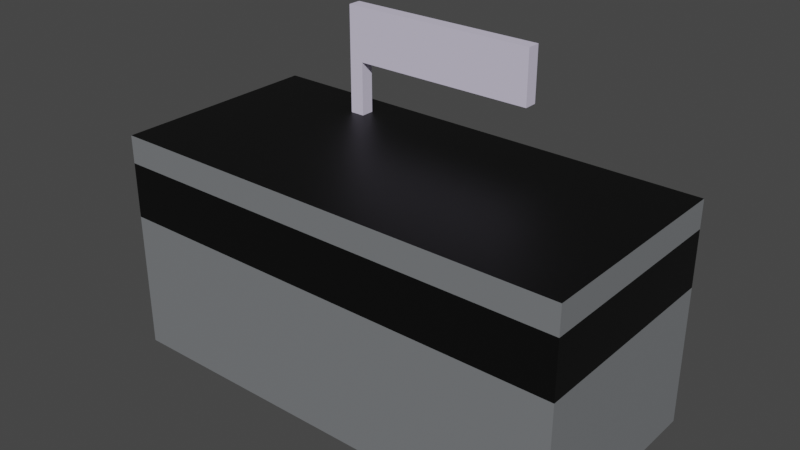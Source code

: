 # Source: nullshop.blend  (saved by Blender 3.1.7; exported with 4.5.12 LTS)
import bpy
from mathutils import Matrix  # noqa: F401  (used for matrix-valued properties, if any)

bpy.ops.wm.read_factory_settings(use_empty=True)
scene = bpy.context.scene
scene.name = 'Scene'

# ---- collections
col_collection = bpy.data.collections.new('Collection'); scene.collection.children.link(col_collection)

# ---- materials (node trees are filled in below, after node groups)
mat_material_003 = bpy.data.materials.new('Material.003')
mat_material_003.use_transparent_shadow = False
mat_material_002 = bpy.data.materials.new('Material.002')
mat_material_002.use_transparent_shadow = False
mat_material_004 = bpy.data.materials.new('Material.004')
mat_material_004.use_transparent_shadow = False
mat_material_005 = bpy.data.materials.new('Material.005')
mat_material_005.use_transparent_shadow = False

# ---- material node trees
mat_material_003.use_nodes = True; mat_material_003.node_tree.nodes.clear()
_N = mat_material_003.node_tree.nodes; _L = mat_material_003.node_tree.links
n0 = _N.new('ShaderNodeBsdfPrincipled'); n0.name = 'Principled BSDF'; n0.location = (10, 300)
n0.distribution = 'GGX'
n0.subsurface_method = 'RANDOM_WALK_SKIN'
n0.inputs[0].default_value = (0.1854, 0.1942, 0.2039, 1.0)
n0.inputs[3].default_value = 1.45
n0.inputs[27].default_value = (0.0, 0.0, 0.0, 1.0)
n0.inputs[28].default_value = 1.0
n1 = _N.new('ShaderNodeOutputMaterial'); n1.name = 'Material Output'; n1.location = (300, 300)
_L.new(n0.outputs[0], n1.inputs[0])
n1.is_active_output = True
mat_material_002.use_nodes = True; mat_material_002.node_tree.nodes.clear()
_N = mat_material_002.node_tree.nodes; _L = mat_material_002.node_tree.links
n0 = _N.new('ShaderNodeBsdfPrincipled'); n0.name = 'Principled BSDF'; n0.location = (10, 300)
n0.distribution = 'GGX'
n0.subsurface_method = 'RANDOM_WALK_SKIN'
n0.inputs[0].default_value = (0.0, 0.0, 0.0, 1.0)
n0.inputs[3].default_value = 1.45
n0.inputs[27].default_value = (0.0, 0.0, 0.0, 1.0)
n0.inputs[28].default_value = 1.0
n1 = _N.new('ShaderNodeOutputMaterial'); n1.name = 'Material Output'; n1.location = (300, 300)
_L.new(n0.outputs[0], n1.inputs[0])
n1.is_active_output = True
mat_material_004.use_nodes = True; mat_material_004.node_tree.nodes.clear()
_N = mat_material_004.node_tree.nodes; _L = mat_material_004.node_tree.links
n0 = _N.new('ShaderNodeBsdfPrincipled'); n0.name = 'Principled BSDF'; n0.location = (10, 300)
n0.distribution = 'GGX'
n0.subsurface_method = 'RANDOM_WALK_SKIN'
n0.inputs[0].default_value = (0.6777, 0.6326, 0.8, 1.0)
n0.inputs[3].default_value = 1.45
n0.inputs[27].default_value = (0.0, 0.0, 0.0, 1.0)
n0.inputs[28].default_value = 1.0
n1 = _N.new('ShaderNodeOutputMaterial'); n1.name = 'Material Output'; n1.location = (300, 300)
_L.new(n0.outputs[0], n1.inputs[0])
n1.is_active_output = True
mat_material_005.use_nodes = True; mat_material_005.node_tree.nodes.clear()
_N = mat_material_005.node_tree.nodes; _L = mat_material_005.node_tree.links
n0 = _N.new('ShaderNodeBsdfPrincipled'); n0.name = 'Principled BSDF'; n0.location = (10, 300)
n0.distribution = 'GGX'
n0.subsurface_method = 'RANDOM_WALK_SKIN'
n0.inputs[0].default_value = (0.1266, 0.1121, 0.8, 1.0)
n0.inputs[3].default_value = 1.45
n0.inputs[27].default_value = (0.0, 0.0, 0.0, 1.0)
n0.inputs[28].default_value = 1.0
n1 = _N.new('ShaderNodeOutputMaterial'); n1.name = 'Material Output'; n1.location = (300, 300)
_L.new(n0.outputs[0], n1.inputs[0])
n1.is_active_output = True

# ---- world
world_world = bpy.data.worlds.new('World'); scene.world = world_world
world_world.use_nodes = True; world_world.node_tree.nodes.clear()
_N = world_world.node_tree.nodes; _L = world_world.node_tree.links
n0 = _N.new('ShaderNodeOutputWorld'); n0.name = 'World Output'; n0.location = (300, 300)
n1 = _N.new('ShaderNodeBackground'); n1.name = 'Background'; n1.location = (10, 300)
n1.inputs[0].default_value = (0.05088, 0.05088, 0.05088, 1.0)
_L.new(n1.outputs[0], n0.inputs[0])
n0.is_active_output = True
world_world.color = (0.05088, 0.05088, 0.05088)
world_world.use_sun_shadow = False
world_world.sun_shadow_jitter_overblur = 0.0

# ---- meshes
me_cube_001 = bpy.data.meshes.new('Cube.001')
me_cube_001.from_pydata([(-1.0, -1.0, -1.0), (-1.0, -1.0, 1.0), (-1.0, 1.0, -1.0), (-1.0, 1.0, 1.0), (1.0, -1.0, -1.0), (1.0, -1.0, 1.0), (1.0, 1.0, -1.0), (1.0, 1.0, 1.0), (-1.0, -1.0, 0.0), (-1.0, 1.0, 0.0), (1.0, 1.0, 0.0), (1.0, -1.0, 0.0), (-1.0, -1.0, 0.5), (-1.0, 1.0, 0.5), (1.0, 1.0, 0.5), (1.0, -1.0, 0.5), (-1.0, -1.0, 0.75), (-1.0, 1.0, 0.75), (1.0, 1.0, 0.75), (1.0, -1.0, 0.75), (-1.0, 1.0, 0.25), (1.0, 1.0, 0.25), (1.0, -1.0, 0.25), (-1.0, -1.0, 0.25), (0.0, 1.0, -1.0), (0.0, 1.0, 1.0), (0.0, -1.0, -1.0), (0.0, -1.0, 1.0), (0.0, -1.0, 0.0), (0.0, 1.0, 0.0), (0.0, -1.0, 0.5), (0.0, 1.0, 0.5), (0.0, -1.0, 0.75), (0.0, 1.0, 0.75), (0.0, 1.0, 0.25), (0.0, -1.0, 0.25), (-1.0, 0.0, -1.0), (-1.0, 0.0, 1.0), (1.0, 0.0, -1.0), (1.0, 0.0, 1.0), (1.0, 0.0, 0.0), (-1.0, 0.0, 0.0), (1.0, 0.0, 0.5), (-1.0, 0.0, 0.5), (1.0, 0.0, 0.75), (-1.0, 0.0, 0.75), (-1.0, 0.0, 0.25), (1.0, 0.0, 0.25), (0.0, 0.0, 1.0), (0.0, 0.0, -1.0), (-0.5, 1.0, -1.0), (-0.5, -1.0, 1.0), (-0.5, -1.0, 0.0), (-0.5, -1.0, 0.5), (-0.5, -1.0, 0.75), (-0.5, -1.0, 0.25), (-0.5, 1.0, 1.0), (-0.5, -1.0, -1.0), (-0.5, 1.0, 0.0), (-0.5, 1.0, 0.5), (-0.5, 1.0, 0.75), (-0.5, 1.0, 0.25), (-0.5, 0.0, -1.0), (-0.5, 0.0, 1.0), (-1.0, 0.5, 1.0), (1.0, 0.5, -1.0), (-1.0, 0.5, 0.0), (-1.0, 0.5, 0.5), (-1.0, 0.5, 0.75), (-1.0, 0.5, 0.25), (-1.0, 0.5, -1.0), (1.0, 0.5, 1.0), (1.0, 0.5, 0.0), (1.0, 0.5, 0.5), (1.0, 0.5, 0.75), (1.0, 0.5, 0.25), (0.0, 0.5, 1.0), (0.0, 0.5, -1.0), (-0.5, 0.5, 1.0), (-0.5, 0.5, -1.0), (-0.25, 1.0, 1.0), (-0.25, -1.0, -1.0), (-0.25, 1.0, 0.0), (-0.25, 1.0, 0.5), (-0.25, 1.0, 0.75), (-0.25, 1.0, 0.25), (-0.25, 0.0, 1.0), (-0.25, 1.0, -1.0), (-0.25, -1.0, 1.0), (-0.25, -1.0, 0.0), (-0.25, -1.0, 0.5), (-0.25, -1.0, 0.75), (-0.25, -1.0, 0.25), (-0.25, 0.0, -1.0), (-0.25, 0.5, 1.0), (-0.25, 0.5, -1.0), (-0.375, 1.0, -1.0), (-0.375, -1.0, 1.0), (-0.375, -1.0, 0.0), (-0.375, -1.0, 0.5), (-0.375, -1.0, 0.75), (-0.375, -1.0, 0.25), (-0.375, 0.0, -1.0), (-0.375, 0.5, -1.0), (-0.375, 1.0, 1.0), (-0.375, -1.0, -1.0), (-0.375, 1.0, 0.0), (-0.375, 1.0, 0.5), (-0.375, 1.0, 0.75), (-0.375, 1.0, 0.25), (-0.375, 0.0, 1.0), (-0.375, 0.5, 1.0), (-1.0, 0.75, 1.0), (1.0, 0.75, -1.0), (-1.0, 0.75, 0.0), (-1.0, 0.75, 0.5), (-1.0, 0.75, 0.75), (-1.0, 0.75, 0.25), (-1.0, 0.75, -1.0), (1.0, 0.75, 1.0), (1.0, 0.75, 0.0), (1.0, 0.75, 0.5), (1.0, 0.75, 0.75), (1.0, 0.75, 0.25), (0.0, 0.75, 1.0), (0.0, 0.75, -1.0), (-0.5, 0.75, 1.0), (-0.5, 0.75, -1.0), (-0.25, 0.75, -1.0), (-0.25, 0.75, 1.0), (-0.375, 0.75, -1.0), (-0.375, 0.75, 1.0), (-1.0, 0.625, -1.0), (1.0, 0.625, 1.0), (1.0, 0.625, 0.0), (1.0, 0.625, 0.5), (1.0, 0.625, 0.75), (1.0, 0.625, 0.25), (0.0, 0.625, 1.0), (0.0, 0.625, -1.0), (-0.5, 0.625, 1.0), (-0.5, 0.625, -1.0), (-0.25, 0.625, -1.0), (-0.25, 0.625, 1.0), (-0.375, 0.625, -1.0), (-0.375, 0.625, 1.0), (-1.0, 0.625, 1.0), (1.0, 0.625, -1.0), (-1.0, 0.625, 0.0), (-1.0, 0.625, 0.5), (-1.0, 0.625, 0.75), (-1.0, 0.625, 0.25), (-0.4375, 1.0, -1.0), (-0.4375, -1.0, 1.0), (-0.4375, -1.0, 0.0), (-0.4375, -1.0, 0.5), (-0.4375, -1.0, 0.75), (-0.4375, -1.0, 0.25), (-0.4375, 0.0, -1.0), (-0.4375, 0.5, -1.0), (-0.4375, 1.0, 1.0), (-0.4375, -1.0, -1.0), (-0.4375, 1.0, 0.0), (-0.4375, 1.0, 0.5), (-0.4375, 1.0, 0.75), (-0.4375, 1.0, 0.25), (-0.4375, 0.0, 1.0), (-0.4375, 0.5, 1.0), (-0.4375, 0.75, -1.0), (-0.4375, 0.75, 1.0), (-0.4375, 0.625, -1.0), (-0.4375, 0.625, 1.0), (-0.5, 0.75, 1.955), (-0.5, 0.625, 1.955), (-0.4375, 0.75, 1.955), (-0.4375, 0.625, 1.955), (-0.5, 0.625, 1.477), (-0.5, 0.75, 1.477), (-0.4375, 0.625, 1.477), (-0.4375, 0.75, 1.477), (0.3555, 0.75, 1.955), (0.3555, 0.625, 1.955), (0.3555, 0.625, 1.477), (0.3555, 0.75, 1.477)], [], [(116, 112, 3, 17), (33, 25, 7, 18), (44, 39, 5, 19), (54, 51, 1, 16), (49, 38, 4, 26), (63, 37, 1, 51), (57, 52, 8, 0), (38, 40, 11, 4), (24, 29, 10, 6), (118, 114, 9, 2), (55, 53, 12, 23), (47, 42, 15, 22), (34, 31, 14, 21), (117, 115, 13, 20), (53, 54, 16, 12), (42, 44, 19, 15), (31, 33, 18, 14), (115, 116, 17, 13), (114, 117, 20, 9), (29, 34, 21, 10), (40, 47, 22, 11), (52, 55, 23, 8), (11, 22, 35, 28), (82, 85, 34, 29), (83, 84, 33, 31), (15, 19, 32, 30), (85, 83, 31, 34), (22, 15, 30, 35), (87, 82, 29, 24), (4, 11, 28, 26), (39, 48, 27, 5), (93, 49, 26, 81), (19, 5, 27, 32), (84, 80, 25, 33), (95, 77, 49, 93), (71, 76, 48, 39), (72, 75, 47, 40), (8, 23, 46, 41), (12, 16, 45, 43), (73, 74, 44, 42), (23, 12, 43, 46), (75, 73, 42, 47), (0, 8, 41, 36), (65, 72, 40, 38), (78, 64, 37, 63), (77, 65, 38, 49), (74, 71, 39, 44), (16, 1, 37, 45), (167, 78, 63, 166), (70, 79, 62, 36), (17, 3, 56, 60), (36, 62, 57, 0), (2, 9, 58, 50), (20, 13, 59, 61), (13, 17, 60, 59), (9, 20, 61, 58), (154, 157, 55, 52), (155, 156, 54, 53), (157, 155, 53, 55), (161, 154, 52, 57), (166, 63, 51, 153), (156, 153, 51, 54), (132, 141, 79, 70), (171, 140, 78, 167), (136, 133, 71, 74), (139, 147, 65, 77), (140, 146, 64, 78), (147, 134, 72, 65), (137, 135, 73, 75), (135, 136, 74, 73), (134, 137, 75, 72), (133, 138, 76, 71), (142, 139, 77, 95), (41, 46, 69, 66), (43, 45, 68, 67), (46, 43, 67, 69), (36, 41, 66, 70), (45, 37, 64, 68), (144, 142, 95, 103), (138, 143, 94, 76), (32, 27, 88, 91), (48, 86, 88, 27), (26, 28, 89, 81), (35, 30, 90, 92), (30, 32, 91, 90), (28, 35, 92, 89), (76, 94, 86, 48), (103, 95, 93, 102), (108, 104, 80, 84), (102, 93, 81, 105), (96, 106, 82, 87), (109, 107, 83, 85), (107, 108, 84, 83), (106, 109, 85, 82), (162, 165, 109, 106), (163, 164, 108, 107), (165, 163, 107, 109), (152, 162, 106, 96), (158, 102, 105, 161), (164, 160, 104, 108), (159, 103, 102, 158), (170, 144, 103, 159), (143, 145, 111, 94), (91, 88, 97, 100), (86, 110, 97, 88), (81, 89, 98, 105), (92, 90, 99, 101), (90, 91, 100, 99), (89, 92, 101, 98), (94, 111, 110, 86), (80, 104, 131, 129), (152, 96, 130, 168), (25, 80, 129, 124), (96, 87, 128, 130), (87, 24, 125, 128), (7, 25, 124, 119), (10, 21, 123, 120), (14, 18, 122, 121), (21, 14, 121, 123), (6, 10, 120, 113), (56, 3, 112, 126), (24, 6, 113, 125), (18, 7, 119, 122), (160, 56, 126, 169), (2, 50, 127, 118), (148, 151, 117, 114), (149, 150, 116, 115), (151, 149, 115, 117), (132, 148, 114, 118), (150, 146, 112, 116), (68, 64, 146, 150), (70, 66, 148, 132), (69, 67, 149, 151), (67, 68, 150, 149), (66, 69, 151, 148), (129, 131, 145, 143), (168, 130, 144, 170), (124, 129, 143, 138), (130, 128, 142, 144), (128, 125, 139, 142), (119, 124, 138, 133), (120, 123, 137, 134), (121, 122, 136, 135), (123, 121, 135, 137), (113, 120, 134, 147), (126, 112, 146, 140), (125, 113, 147, 139), (122, 119, 133, 136), (177, 176, 173, 172), (118, 127, 141, 132), (131, 169, 171, 145), (127, 168, 170, 141), (104, 160, 169, 131), (50, 152, 168, 127), (141, 170, 159, 79), (79, 159, 158, 62), (60, 56, 160, 164), (62, 158, 161, 57), (50, 58, 162, 152), (61, 59, 163, 165), (59, 60, 164, 163), (58, 61, 165, 162), (145, 171, 167, 111), (100, 97, 153, 156), (110, 166, 153, 97), (105, 98, 154, 161), (101, 99, 155, 157), (99, 100, 156, 155), (98, 101, 157, 154), (111, 167, 166, 110), (174, 172, 173, 175), (176, 178, 175, 173), (179, 177, 172, 174), (178, 179, 183, 182), (171, 169, 179, 178), (169, 126, 177, 179), (140, 171, 178, 176), (126, 140, 176, 177), (182, 183, 180, 181), (175, 178, 182, 181), (179, 174, 180, 183), (174, 175, 181, 180)])
me_cube_001.polygons.foreach_set('material_index', [0, 0, 0, 0, 1, 1, 0, 0, 0, 0, 1, 1, 1, 1, 1, 1, 1, 1, 0, 0, 0, 0, 0, 0, 1, 1, 1, 1, 0, 0, 1, 1, 0, 0, 1, 1, 0, 0, 1, 1, 1, 1, 0, 0, 1, 1, 0, 0, 1, 1, 0, 1, 0, 1, 1, 0, 0, 1, 1, 0, 1, 0, 1, 1, 0, 1, 1, 0, 1, 1, 0, 1, 1, 0, 1, 1, 0, 0, 1, 1, 0, 1, 0, 1, 1, 0, 1, 1, 0, 1, 0, 1, 1, 0, 0, 1, 1, 0, 1, 0, 1, 1, 1, 0, 1, 0, 1, 1, 0, 1, 1, 1, 1, 1, 1, 1, 0, 1, 1, 0, 1, 1, 0, 1, 1, 0, 1, 1, 0, 0, 0, 0, 1, 1, 0, 1, 1, 1, 1, 1, 1, 0, 1, 1, 0, 1, 1, 0, 2, 1, 1, 1, 1, 1, 1, 1, 0, 1, 0, 1, 1, 0, 1, 0, 1, 0, 1, 1, 0, 1, 2, 2, 3, 2, 2, 2, 2, 2, 2, 2, 3, 2])
_uv = me_cube_001.uv_layers.new(name='UVMap')
_uv.uv.foreach_set('vector', [0.5938, 0.2188, 0.625, 0.2188, 0.625, 0.25, 0.5938, 0.25, 0.5938, 0.375, 0.625, 0.375, 0.625, 0.5, 0.5938, 0.5, 0.5938, 0.625, 0.625, 0.625, 0.625, 0.75, 0.5938, 0.75, 0.5938, 0.9375, 0.625, 0.9375, 0.625, 1.0, 0.5938, 1.0, 0.25, 0.625, 0.375, 0.625, 0.375, 0.75, 0.25, 0.75, 0.8125, 0.625, 0.875, 0.625, 0.875, 0.75, 0.8125, 0.75, 0.375, 0.9375, 0.5, 0.9375, 0.5, 1.0, 0.375, 1.0, 0.375, 0.625, 0.5, 0.625, 0.5, 0.75, 0.375, 0.75, 0.375, 0.375, 0.5, 0.375, 0.5, 0.5, 0.375, 0.5, 0.375, 0.2188, 0.5, 0.2188, 0.5, 0.25, 0.375, 0.25, 0.5312, 0.9375, 0.5625, 0.9375, 0.5625, 1.0, 0.5312, 1.0, 0.5312, 0.625, 0.5625, 0.625, 0.5625, 0.75, 0.5312, 0.75, 0.5312, 0.375, 0.5625, 0.375, 0.5625, 0.5, 0.5312, 0.5, 0.5312, 0.2188, 0.5625, 0.2188, 0.5625, 0.25, 0.5312, 0.25, 0.5625, 0.9375, 0.5938, 0.9375, 0.5938, 1.0, 0.5625, 1.0, 0.5625, 0.625, 0.5938, 0.625, 0.5938, 0.75, 0.5625, 0.75, 0.5625, 0.375, 0.5938, 0.375, 0.5938, 0.5, 0.5625, 0.5, 0.5625, 0.2188, 0.5938, 0.2188, 0.5938, 0.25, 0.5625, 0.25, 0.5, 0.2188, 0.5312, 0.2188, 0.5312, 0.25, 0.5, 0.25, 0.5, 0.375, 0.5312, 0.375, 0.5312, 0.5, 0.5, 0.5, 0.5, 0.625, 0.5312, 0.625, 0.5312, 0.75, 0.5, 0.75, 0.5, 0.9375, 0.5312, 0.9375, 0.5312, 1.0, 0.5, 1.0, 0.5, 0.75, 0.5312, 0.75, 0.5312, 0.875, 0.5, 0.875, 0.5, 0.3438, 0.5312, 0.3438, 0.5312, 0.375, 0.5, 0.375, 0.5625, 0.3438, 0.5938, 0.3438, 0.5938, 0.375, 0.5625, 0.375, 0.5625, 0.75, 0.5938, 0.75, 0.5938, 0.875, 0.5625, 0.875, 0.5312, 0.3438, 0.5625, 0.3438, 0.5625, 0.375, 0.5312, 0.375, 0.5312, 0.75, 0.5625, 0.75, 0.5625, 0.875, 0.5312, 0.875, 0.375, 0.3438, 0.5, 0.3438, 0.5, 0.375, 0.375, 0.375, 0.375, 0.75, 0.5, 0.75, 0.5, 0.875, 0.375, 0.875, 0.625, 0.625, 0.75, 0.625, 0.75, 0.75, 0.625, 0.75, 0.2188, 0.625, 0.25, 0.625, 0.25, 0.75, 0.2188, 0.75, 0.5938, 0.75, 0.625, 0.75, 0.625, 0.875, 0.5938, 0.875, 0.5938, 0.3438, 0.625, 0.3438, 0.625, 0.375, 0.5938, 0.375, 0.2188, 0.5625, 0.25, 0.5625, 0.25, 0.625, 0.2188, 0.625, 0.625, 0.5625, 0.75, 0.5625, 0.75, 0.625, 0.625, 0.625, 0.5, 0.5625, 0.5312, 0.5625, 0.5312, 0.625, 0.5, 0.625, 0.5, 0.0, 0.5312, 0.0, 0.5312, 0.125, 0.5, 0.125, 0.5625, 0.0, 0.5938, 0.0, 0.5938, 0.125, 0.5625, 0.125, 0.5625, 0.5625, 0.5938, 0.5625, 0.5938, 0.625, 0.5625, 0.625, 0.5312, 0.0, 0.5625, 0.0, 0.5625, 0.125, 0.5312, 0.125, 0.5312, 0.5625, 0.5625, 0.5625, 0.5625, 0.625, 0.5312, 0.625, 0.375, 0.0, 0.5, 0.0, 0.5, 0.125, 0.375, 0.125, 0.375, 0.5625, 0.5, 0.5625, 0.5, 0.625, 0.375, 0.625, 0.8125, 0.5625, 0.875, 0.5625, 0.875, 0.625, 0.8125, 0.625, 0.25, 0.5625, 0.375, 0.5625, 0.375, 0.625, 0.25, 0.625, 0.5938, 0.5625, 0.625, 0.5625, 0.625, 0.625, 0.5938, 0.625, 0.5938, 0.0, 0.625, 0.0, 0.625, 0.125, 0.5938, 0.125, 0.8047, 0.5625, 0.8125, 0.5625, 0.8125, 0.625, 0.8047, 0.625, 0.125, 0.5625, 0.1875, 0.5625, 0.1875, 0.625, 0.125, 0.625, 0.5938, 0.25, 0.625, 0.25, 0.625, 0.3125, 0.5938, 0.3125, 0.125, 0.625, 0.1875, 0.625, 0.1875, 0.75, 0.125, 0.75, 0.375, 0.25, 0.5, 0.25, 0.5, 0.3125, 0.375, 0.3125, 0.5312, 0.25, 0.5625, 0.25, 0.5625, 0.3125, 0.5312, 0.3125, 0.5625, 0.25, 0.5938, 0.25, 0.5938, 0.3125, 0.5625, 0.3125, 0.5, 0.25, 0.5312, 0.25, 0.5312, 0.3125, 0.5, 0.3125, 0.5, 0.9297, 0.5312, 0.9297, 0.5312, 0.9375, 0.5, 0.9375, 0.5625, 0.9297, 0.5938, 0.9297, 0.5938, 0.9375, 0.5625, 0.9375, 0.5312, 0.9297, 0.5625, 0.9297, 0.5625, 0.9375, 0.5312, 0.9375, 0.375, 0.9297, 0.5, 0.9297, 0.5, 0.9375, 0.375, 0.9375, 0.8047, 0.625, 0.8125, 0.625, 0.8125, 0.75, 0.8047, 0.75, 0.5938, 0.9297, 0.625, 0.9297, 0.625, 0.9375, 0.5938, 0.9375, 0.125, 0.5469, 0.1875, 0.5469, 0.1875, 0.5625, 0.125, 0.5625, 0.8047, 0.5469, 0.8125, 0.5469, 0.8125, 0.5625, 0.8047, 0.5625, 0.5938, 0.5469, 0.625, 0.5469, 0.625, 0.5625, 0.5938, 0.5625, 0.25, 0.5469, 0.375, 0.5469, 0.375, 0.5625, 0.25, 0.5625, 0.8125, 0.5469, 0.875, 0.5469, 0.875, 0.5625, 0.8125, 0.5625, 0.375, 0.5469, 0.5, 0.5469, 0.5, 0.5625, 0.375, 0.5625, 0.5312, 0.5469, 0.5625, 0.5469, 0.5625, 0.5625, 0.5312, 0.5625, 0.5625, 0.5469, 0.5938, 0.5469, 0.5938, 0.5625, 0.5625, 0.5625, 0.5, 0.5469, 0.5312, 0.5469, 0.5312, 0.5625, 0.5, 0.5625, 0.625, 0.5469, 0.75, 0.5469, 0.75, 0.5625, 0.625, 0.5625, 0.2188, 0.5469, 0.25, 0.5469, 0.25, 0.5625, 0.2188, 0.5625, 0.5, 0.125, 0.5312, 0.125, 0.5312, 0.1875, 0.5, 0.1875, 0.5625, 0.125, 0.5938, 0.125, 0.5938, 0.1875, 0.5625, 0.1875, 0.5312, 0.125, 0.5625, 0.125, 0.5625, 0.1875, 0.5312, 0.1875, 0.375, 0.125, 0.5, 0.125, 0.5, 0.1875, 0.375, 0.1875, 0.5938, 0.125, 0.625, 0.125, 0.625, 0.1875, 0.5938, 0.1875, 0.2031, 0.5469, 0.2188, 0.5469, 0.2188, 0.5625, 0.2031, 0.5625, 0.75, 0.5469, 0.7812, 0.5469, 0.7812, 0.5625, 0.75, 0.5625, 0.5938, 0.875, 0.625, 0.875, 0.625, 0.9062, 0.5938, 0.9062, 0.75, 0.625, 0.7812, 0.625, 0.7812, 0.75, 0.75, 0.75, 0.375, 0.875, 0.5, 0.875, 0.5, 0.9062, 0.375, 0.9062, 0.5312, 0.875, 0.5625, 0.875, 0.5625, 0.9062, 0.5312, 0.9062, 0.5625, 0.875, 0.5938, 0.875, 0.5938, 0.9062, 0.5625, 0.9062, 0.5, 0.875, 0.5312, 0.875, 0.5312, 0.9062, 0.5, 0.9062, 0.75, 0.5625, 0.7812, 0.5625, 0.7812, 0.625, 0.75, 0.625, 0.2031, 0.5625, 0.2188, 0.5625, 0.2188, 0.625, 0.2031, 0.625, 0.5938, 0.3281, 0.625, 0.3281, 0.625, 0.3438, 0.5938, 0.3438, 0.2031, 0.625, 0.2188, 0.625, 0.2188, 0.75, 0.2031, 0.75, 0.375, 0.3281, 0.5, 0.3281, 0.5, 0.3438, 0.375, 0.3438, 0.5312, 0.3281, 0.5625, 0.3281, 0.5625, 0.3438, 0.5312, 0.3438, 0.5625, 0.3281, 0.5938, 0.3281, 0.5938, 0.3438, 0.5625, 0.3438, 0.5, 0.3281, 0.5312, 0.3281, 0.5312, 0.3438, 0.5, 0.3438, 0.5, 0.3203, 0.5312, 0.3203, 0.5312, 0.3281, 0.5, 0.3281, 0.5625, 0.3203, 0.5938, 0.3203, 0.5938, 0.3281, 0.5625, 0.3281, 0.5312, 0.3203, 0.5625, 0.3203, 0.5625, 0.3281, 0.5312, 0.3281, 0.375, 0.3203, 0.5, 0.3203, 0.5, 0.3281, 0.375, 0.3281, 0.1953, 0.625, 0.2031, 0.625, 0.2031, 0.75, 0.1953, 0.75, 0.5938, 0.3203, 0.625, 0.3203, 0.625, 0.3281, 0.5938, 0.3281, 0.1953, 0.5625, 0.2031, 0.5625, 0.2031, 0.625, 0.1953, 0.625, 0.1953, 0.5469, 0.2031, 0.5469, 0.2031, 0.5625, 0.1953, 0.5625, 0.7812, 0.5469, 0.7969, 0.5469, 0.7969, 0.5625, 0.7812, 0.5625, 0.5938, 0.9062, 0.625, 0.9062, 0.625, 0.9219, 0.5938, 0.9219, 0.7812, 0.625, 0.7969, 0.625, 0.7969, 0.75, 0.7812, 0.75, 0.375, 0.9062, 0.5, 0.9062, 0.5, 0.9219, 0.375, 0.9219, 0.5312, 0.9062, 0.5625, 0.9062, 0.5625, 0.9219, 0.5312, 0.9219, 0.5625, 0.9062, 0.5938, 0.9062, 0.5938, 0.9219, 0.5625, 0.9219, 0.5, 0.9062, 0.5312, 0.9062, 0.5312, 0.9219, 0.5, 0.9219, 0.7812, 0.5625, 0.7969, 0.5625, 0.7969, 0.625, 0.7812, 0.625, 0.7812, 0.5, 0.7969, 0.5, 0.7969, 0.5312, 0.7812, 0.5312, 0.1953, 0.5, 0.2031, 0.5, 0.2031, 0.5312, 0.1953, 0.5312, 0.75, 0.5, 0.7812, 0.5, 0.7812, 0.5312, 0.75, 0.5312, 0.2031, 0.5, 0.2188, 0.5, 0.2188, 0.5312, 0.2031, 0.5312, 0.2188, 0.5, 0.25, 0.5, 0.25, 0.5312, 0.2188, 0.5312, 0.625, 0.5, 0.75, 0.5, 0.75, 0.5312, 0.625, 0.5312, 0.5, 0.5, 0.5312, 0.5, 0.5312, 0.5312, 0.5, 0.5312, 0.5625, 0.5, 0.5938, 0.5, 0.5938, 0.5312, 0.5625, 0.5312, 0.5312, 0.5, 0.5625, 0.5, 0.5625, 0.5312, 0.5312, 0.5312, 0.375, 0.5, 0.5, 0.5, 0.5, 0.5312, 0.375, 0.5312, 0.8125, 0.5, 0.875, 0.5, 0.875, 0.5312, 0.8125, 0.5312, 0.25, 0.5, 0.375, 0.5, 0.375, 0.5312, 0.25, 0.5312, 0.5938, 0.5, 0.625, 0.5, 0.625, 0.5312, 0.5938, 0.5312, 0.8047, 0.5, 0.8125, 0.5, 0.8125, 0.5312, 0.8047, 0.5312, 0.125, 0.5, 0.1875, 0.5, 0.1875, 0.5312, 0.125, 0.5312, 0.5, 0.2031, 0.5312, 0.2031, 0.5312, 0.2188, 0.5, 0.2188, 0.5625, 0.2031, 0.5938, 0.2031, 0.5938, 0.2188, 0.5625, 0.2188, 0.5312, 0.2031, 0.5625, 0.2031, 0.5625, 0.2188, 0.5312, 0.2188, 0.375, 0.2031, 0.5, 0.2031, 0.5, 0.2188, 0.375, 0.2188, 0.5938, 0.2031, 0.625, 0.2031, 0.625, 0.2188, 0.5938, 0.2188, 0.5938, 0.1875, 0.625, 0.1875, 0.625, 0.2031, 0.5938, 0.2031, 0.375, 0.1875, 0.5, 0.1875, 0.5, 0.2031, 0.375, 0.2031, 0.5312, 0.1875, 0.5625, 0.1875, 0.5625, 0.2031, 0.5312, 0.2031, 0.5625, 0.1875, 0.5938, 0.1875, 0.5938, 0.2031, 0.5625, 0.2031, 0.5, 0.1875, 0.5312, 0.1875, 0.5312, 0.2031, 0.5, 0.2031, 0.7812, 0.5312, 0.7969, 0.5312, 0.7969, 0.5469, 0.7812, 0.5469, 0.1953, 0.5312, 0.2031, 0.5312, 0.2031, 0.5469, 0.1953, 0.5469, 0.75, 0.5312, 0.7812, 0.5312, 0.7812, 0.5469, 0.75, 0.5469, 0.2031, 0.5312, 0.2188, 0.5312, 0.2188, 0.5469, 0.2031, 0.5469, 0.2188, 0.5312, 0.25, 0.5312, 0.25, 0.5469, 0.2188, 0.5469, 0.625, 0.5312, 0.75, 0.5312, 0.75, 0.5469, 0.625, 0.5469, 0.5, 0.5312, 0.5312, 0.5312, 0.5312, 0.5469, 0.5, 0.5469, 0.5625, 0.5312, 0.5938, 0.5312, 0.5938, 0.5469, 0.5625, 0.5469, 0.5312, 0.5312, 0.5625, 0.5312, 0.5625, 0.5469, 0.5312, 0.5469, 0.375, 0.5312, 0.5, 0.5312, 0.5, 0.5469, 0.375, 0.5469, 0.8125, 0.5312, 0.875, 0.5312, 0.875, 0.5469, 0.8125, 0.5469, 0.25, 0.5312, 0.375, 0.5312, 0.375, 0.5469, 0.25, 0.5469, 0.5938, 0.5312, 0.625, 0.5312, 0.625, 0.5469, 0.5938, 0.5469, 0.8125, 0.5312, 0.8125, 0.5469, 0.8125, 0.5469, 0.8125, 0.5312, 0.125, 0.5312, 0.1875, 0.5312, 0.1875, 0.5469, 0.125, 0.5469, 0.7969, 0.5312, 0.8047, 0.5312, 0.8047, 0.5469, 0.7969, 0.5469, 0.1875, 0.5312, 0.1953, 0.5312, 0.1953, 0.5469, 0.1875, 0.5469, 0.7969, 0.5, 0.8047, 0.5, 0.8047, 0.5312, 0.7969, 0.5312, 0.1875, 0.5, 0.1953, 0.5, 0.1953, 0.5312, 0.1875, 0.5312, 0.1875, 0.5469, 0.1953, 0.5469, 0.1953, 0.5625, 0.1875, 0.5625, 0.1875, 0.5625, 0.1953, 0.5625, 0.1953, 0.625, 0.1875, 0.625, 0.5938, 0.3125, 0.625, 0.3125, 0.625, 0.3203, 0.5938, 0.3203, 0.1875, 0.625, 0.1953, 0.625, 0.1953, 0.75, 0.1875, 0.75, 0.375, 0.3125, 0.5, 0.3125, 0.5, 0.3203, 0.375, 0.3203, 0.5312, 0.3125, 0.5625, 0.3125, 0.5625, 0.3203, 0.5312, 0.3203, 0.5625, 0.3125, 0.5938, 0.3125, 0.5938, 0.3203, 0.5625, 0.3203, 0.5, 0.3125, 0.5312, 0.3125, 0.5312, 0.3203, 0.5, 0.3203, 0.7969, 0.5469, 0.8047, 0.5469, 0.8047, 0.5625, 0.7969, 0.5625, 0.5938, 0.9219, 0.625, 0.9219, 0.625, 0.9297, 0.5938, 0.9297, 0.7969, 0.625, 0.8047, 0.625, 0.8047, 0.75, 0.7969, 0.75, 0.375, 0.9219, 0.5, 0.9219, 0.5, 0.9297, 0.375, 0.9297, 0.5312, 0.9219, 0.5625, 0.9219, 0.5625, 0.9297, 0.5312, 0.9297, 0.5625, 0.9219, 0.5938, 0.9219, 0.5938, 0.9297, 0.5625, 0.9297, 0.5, 0.9219, 0.5312, 0.9219, 0.5312, 0.9297, 0.5, 0.9297, 0.7969, 0.5625, 0.8047, 0.5625, 0.8047, 0.625, 0.7969, 0.625, 0.8047, 0.5312, 0.8125, 0.5312, 0.8125, 0.5469, 0.8047, 0.5469, 0.8125, 0.5469, 0.8047, 0.5469, 0.8047, 0.5469, 0.8125, 0.5469, 0.8047, 0.5312, 0.8125, 0.5312, 0.8125, 0.5312, 0.8047, 0.5312, 0.8047, 0.5469, 0.8047, 0.5312, 0.8047, 0.5312, 0.8047, 0.5469, 0.8047, 0.5469, 0.8047, 0.5312, 0.8047, 0.5312, 0.8047, 0.5469, 0.8047, 0.5312, 0.8125, 0.5312, 0.8125, 0.5312, 0.8047, 0.5312, 0.8125, 0.5469, 0.8047, 0.5469, 0.8047, 0.5469, 0.8125, 0.5469, 0.8125, 0.5312, 0.8125, 0.5469, 0.8125, 0.5469, 0.8125, 0.5312, 0.8047, 0.5469, 0.8047, 0.5312, 0.8047, 0.5312, 0.8047, 0.5469, 0.8047, 0.5469, 0.8047, 0.5469, 0.8047, 0.5469, 0.8047, 0.5469, 0.8047, 0.5312, 0.8047, 0.5312, 0.8047, 0.5312, 0.8047, 0.5312, 0.8047, 0.5312, 0.8047, 0.5469, 0.8047, 0.5469, 0.8047, 0.5312])
me_cube_001.materials.append(mat_material_003)
me_cube_001.materials.append(mat_material_002)
me_cube_001.materials.append(mat_material_004)
me_cube_001.materials.append(mat_material_005)
me_cube_001.use_remesh_fix_poles = True
me_cube_001.use_remesh_preserve_attributes = False
me_cube_001.update()

# ---- objects
ob_cube = bpy.data.objects.new('Cube', me_cube_001)

# ---- transforms, parenting, visibility, modifiers, constraints
ob_cube.location = (0.0, 0.0, 1.468)
ob_cube.scale = (3.002, 1.379, 1.439)

# ---- collection membership
col_collection.objects.link(ob_cube)

# ---- scene / render settings (as saved in the file)
scene.frame_start = 1; scene.frame_end = 250; scene.frame_set(1)
scene.render.engine = 'BLENDER_EEVEE_NEXT'
scene.cycles.sampling_pattern = 'TABULATED_SOBOL'
scene.cycles.use_light_tree = False
scene.view_settings.view_transform = 'Filmic'
bpy.context.view_layer.update()

# ---- added for rendering (the .blend has no active camera and no usable light): camera, sun
cam_auto = bpy.data.cameras.new('AutoCamera')
cam_auto.lens = 50.0
cam_auto.sensor_width = 36.0
cam_auto.clip_end = 1000.0
ob_auto_camera = bpy.data.objects.new('AutoCamera', cam_auto)
scene.collection.objects.link(ob_auto_camera)
ob_auto_camera.location = (7.26948, -8.72338, 7.97022)
ob_auto_camera.rotation_euler = (1.09748, -7.21219e-08, 0.694738)
scene.camera = ob_auto_camera
light_auto_sun = bpy.data.lights.new('AutoSun', 'SUN')
light_auto_sun.energy = 3.0
light_auto_sun.angle = 0.0523599
ob_auto_sun = bpy.data.objects.new('AutoSun', light_auto_sun)
scene.collection.objects.link(ob_auto_sun)
ob_auto_sun.rotation_euler = (0.872665, 0.174533, 0.523599)
bpy.context.view_layer.update()
